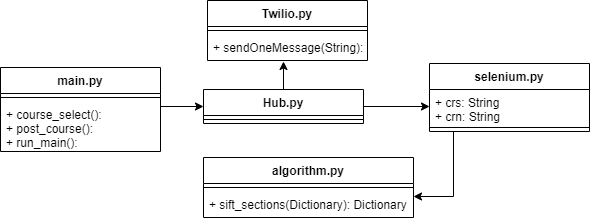

The diagram above was exported from draw.io. Its source (the exported page's mxGraphModel, read from the mxfile embedded in the PNG):
<mxGraphModel dx="1096" dy="578" grid="1" gridSize="10" guides="1" tooltips="1" connect="1" arrows="1" fold="1" page="1" pageScale="1" pageWidth="827" pageHeight="1169" background="#ffffff" math="0" shadow="0">
  <root>
    <mxCell id="WIyWlLk6GJQsqaUBKTNV-0" />
    <mxCell id="WIyWlLk6GJQsqaUBKTNV-1" parent="WIyWlLk6GJQsqaUBKTNV-0" />
    <mxCell id="WEw34bIhuEyvKJt-lrcE-4" value="main.py" style="swimlane;fontStyle=1;align=center;verticalAlign=top;childLayout=stackLayout;horizontal=1;startSize=26;horizontalStack=0;resizeParent=1;resizeParentMax=0;resizeLast=0;collapsible=1;marginBottom=0;" vertex="1" parent="WIyWlLk6GJQsqaUBKTNV-1">
      <mxGeometry x="127" y="257" width="160" height="84" as="geometry" />
    </mxCell>
    <mxCell id="WEw34bIhuEyvKJt-lrcE-6" value="" style="line;strokeWidth=1;fillColor=none;align=left;verticalAlign=middle;spacingTop=-1;spacingLeft=3;spacingRight=3;rotatable=0;labelPosition=right;points=[];portConstraint=eastwest;" vertex="1" parent="WEw34bIhuEyvKJt-lrcE-4">
      <mxGeometry y="26" width="160" height="8" as="geometry" />
    </mxCell>
    <mxCell id="WEw34bIhuEyvKJt-lrcE-7" value="+ course_select():&#10;+ post_course():&#10;+ run_main():" style="text;strokeColor=none;fillColor=none;align=left;verticalAlign=top;spacingLeft=4;spacingRight=4;overflow=hidden;rotatable=0;points=[[0,0.5],[1,0.5]];portConstraint=eastwest;" vertex="1" parent="WEw34bIhuEyvKJt-lrcE-4">
      <mxGeometry y="34" width="160" height="50" as="geometry" />
    </mxCell>
    <mxCell id="WEw34bIhuEyvKJt-lrcE-22" style="edgeStyle=orthogonalEdgeStyle;rounded=0;orthogonalLoop=1;jettySize=auto;html=1;entryX=1;entryY=0.5;entryDx=0;entryDy=0;" edge="1" parent="WIyWlLk6GJQsqaUBKTNV-1" source="WEw34bIhuEyvKJt-lrcE-8">
      <mxGeometry relative="1" as="geometry">
        <mxPoint x="540" y="386" as="targetPoint" />
        <Array as="points">
          <mxPoint x="580" y="386" />
        </Array>
      </mxGeometry>
    </mxCell>
    <mxCell id="WEw34bIhuEyvKJt-lrcE-8" value="selenium.py" style="swimlane;fontStyle=1;align=center;verticalAlign=top;childLayout=stackLayout;horizontal=1;startSize=26;horizontalStack=0;resizeParent=1;resizeParentMax=0;resizeLast=0;collapsible=1;marginBottom=0;" vertex="1" parent="WIyWlLk6GJQsqaUBKTNV-1">
      <mxGeometry x="556" y="253" width="160" height="68" as="geometry" />
    </mxCell>
    <mxCell id="WEw34bIhuEyvKJt-lrcE-9" value="+ crs: String&#10;+ crn: String" style="text;strokeColor=none;fillColor=none;align=left;verticalAlign=top;spacingLeft=4;spacingRight=4;overflow=hidden;rotatable=0;points=[[0,0.5],[1,0.5]];portConstraint=eastwest;" vertex="1" parent="WEw34bIhuEyvKJt-lrcE-8">
      <mxGeometry y="26" width="160" height="34" as="geometry" />
    </mxCell>
    <mxCell id="WEw34bIhuEyvKJt-lrcE-10" value="" style="line;strokeWidth=1;fillColor=none;align=left;verticalAlign=middle;spacingTop=-1;spacingLeft=3;spacingRight=3;rotatable=0;labelPosition=right;points=[];portConstraint=eastwest;" vertex="1" parent="WEw34bIhuEyvKJt-lrcE-8">
      <mxGeometry y="60" width="160" height="8" as="geometry" />
    </mxCell>
    <mxCell id="WEw34bIhuEyvKJt-lrcE-27" style="edgeStyle=orthogonalEdgeStyle;rounded=0;orthogonalLoop=1;jettySize=auto;html=1;entryX=0.475;entryY=1.038;entryDx=0;entryDy=0;entryPerimeter=0;" edge="1" parent="WIyWlLk6GJQsqaUBKTNV-1" source="WEw34bIhuEyvKJt-lrcE-12" target="WEw34bIhuEyvKJt-lrcE-26">
      <mxGeometry relative="1" as="geometry" />
    </mxCell>
    <mxCell id="WEw34bIhuEyvKJt-lrcE-12" value="Hub.py" style="swimlane;fontStyle=1;align=center;verticalAlign=top;childLayout=stackLayout;horizontal=1;startSize=26;horizontalStack=0;resizeParent=1;resizeParentMax=0;resizeLast=0;collapsible=1;marginBottom=0;" vertex="1" parent="WIyWlLk6GJQsqaUBKTNV-1">
      <mxGeometry x="330" y="279" width="160" height="34" as="geometry" />
    </mxCell>
    <mxCell id="WEw34bIhuEyvKJt-lrcE-14" value="" style="line;strokeWidth=1;fillColor=none;align=left;verticalAlign=middle;spacingTop=-1;spacingLeft=3;spacingRight=3;rotatable=0;labelPosition=right;points=[];portConstraint=eastwest;" vertex="1" parent="WEw34bIhuEyvKJt-lrcE-12">
      <mxGeometry y="26" width="160" height="8" as="geometry" />
    </mxCell>
    <mxCell id="WEw34bIhuEyvKJt-lrcE-16" value="algorithm.py" style="swimlane;fontStyle=1;align=center;verticalAlign=top;childLayout=stackLayout;horizontal=1;startSize=26;horizontalStack=0;resizeParent=1;resizeParentMax=0;resizeLast=0;collapsible=1;marginBottom=0;" vertex="1" parent="WIyWlLk6GJQsqaUBKTNV-1">
      <mxGeometry x="330" y="347" width="210" height="60" as="geometry" />
    </mxCell>
    <mxCell id="WEw34bIhuEyvKJt-lrcE-18" value="" style="line;strokeWidth=1;fillColor=none;align=left;verticalAlign=middle;spacingTop=-1;spacingLeft=3;spacingRight=3;rotatable=0;labelPosition=right;points=[];portConstraint=eastwest;" vertex="1" parent="WEw34bIhuEyvKJt-lrcE-16">
      <mxGeometry y="26" width="210" height="8" as="geometry" />
    </mxCell>
    <mxCell id="WEw34bIhuEyvKJt-lrcE-19" value="+ sift_sections(Dictionary): Dictionary" style="text;strokeColor=none;fillColor=none;align=left;verticalAlign=top;spacingLeft=4;spacingRight=4;overflow=hidden;rotatable=0;points=[[0,0.5],[1,0.5]];portConstraint=eastwest;" vertex="1" parent="WEw34bIhuEyvKJt-lrcE-16">
      <mxGeometry y="34" width="210" height="26" as="geometry" />
    </mxCell>
    <mxCell id="WEw34bIhuEyvKJt-lrcE-20" style="edgeStyle=orthogonalEdgeStyle;rounded=0;orthogonalLoop=1;jettySize=auto;html=1;entryX=0;entryY=0.5;entryDx=0;entryDy=0;" edge="1" parent="WIyWlLk6GJQsqaUBKTNV-1" target="WEw34bIhuEyvKJt-lrcE-12">
      <mxGeometry relative="1" as="geometry">
        <mxPoint x="287" y="296" as="sourcePoint" />
        <mxPoint x="330" y="318" as="targetPoint" />
      </mxGeometry>
    </mxCell>
    <mxCell id="WEw34bIhuEyvKJt-lrcE-21" style="edgeStyle=orthogonalEdgeStyle;rounded=0;orthogonalLoop=1;jettySize=auto;html=1;entryX=0;entryY=0.5;entryDx=0;entryDy=0;exitX=1;exitY=0.5;exitDx=0;exitDy=0;" edge="1" parent="WIyWlLk6GJQsqaUBKTNV-1" source="WEw34bIhuEyvKJt-lrcE-12" target="WEw34bIhuEyvKJt-lrcE-9">
      <mxGeometry relative="1" as="geometry">
        <mxPoint x="500" y="310" as="sourcePoint" />
      </mxGeometry>
    </mxCell>
    <mxCell id="WEw34bIhuEyvKJt-lrcE-23" value="Twilio.py" style="swimlane;fontStyle=1;align=center;verticalAlign=top;childLayout=stackLayout;horizontal=1;startSize=26;horizontalStack=0;resizeParent=1;resizeParentMax=0;resizeLast=0;collapsible=1;marginBottom=0;" vertex="1" parent="WIyWlLk6GJQsqaUBKTNV-1">
      <mxGeometry x="334" y="190" width="160" height="60" as="geometry" />
    </mxCell>
    <mxCell id="WEw34bIhuEyvKJt-lrcE-25" value="" style="line;strokeWidth=1;fillColor=none;align=left;verticalAlign=middle;spacingTop=-1;spacingLeft=3;spacingRight=3;rotatable=0;labelPosition=right;points=[];portConstraint=eastwest;" vertex="1" parent="WEw34bIhuEyvKJt-lrcE-23">
      <mxGeometry y="26" width="160" height="8" as="geometry" />
    </mxCell>
    <mxCell id="WEw34bIhuEyvKJt-lrcE-26" value="+ sendOneMessage(String):" style="text;strokeColor=none;fillColor=none;align=left;verticalAlign=top;spacingLeft=4;spacingRight=4;overflow=hidden;rotatable=0;points=[[0,0.5],[1,0.5]];portConstraint=eastwest;" vertex="1" parent="WEw34bIhuEyvKJt-lrcE-23">
      <mxGeometry y="34" width="160" height="26" as="geometry" />
    </mxCell>
  </root>
</mxGraphModel>